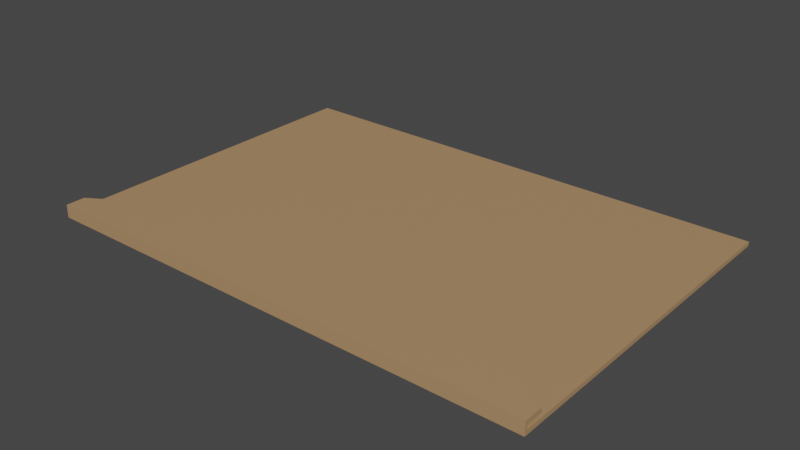 # Source: Brief.blend  (saved by Blender 3.6.13; exported with 4.5.12 LTS)
import bpy
from mathutils import Matrix  # noqa: F401  (used for matrix-valued properties, if any)

bpy.ops.wm.read_factory_settings(use_empty=True)
scene = bpy.context.scene
scene.name = 'Scene'

# ---- collections
col_collection = bpy.data.collections.new('Collection'); scene.collection.children.link(col_collection)

# ---- materials (node trees are filled in below, after node groups)
mat_material_001 = bpy.data.materials.new('Material.001')
mat_material_001.use_transparent_shadow = False

# ---- material node trees
mat_material_001.use_nodes = True; mat_material_001.node_tree.nodes.clear()
_N = mat_material_001.node_tree.nodes; _L = mat_material_001.node_tree.links
n0 = _N.new('ShaderNodeBsdfPrincipled'); n0.name = 'Principled BSDF'; n0.location = (10, 300)
n0.distribution = 'GGX'
n0.subsurface_method = 'RANDOM_WALK_SKIN'
n0.inputs[0].default_value = (0.4397, 0.2623, 0.1301, 1.0)
n0.inputs[3].default_value = 1.45
n0.inputs[27].default_value = (0.0, 0.0, 0.0, 1.0)
n0.inputs[28].default_value = 1.0
n1 = _N.new('ShaderNodeOutputMaterial'); n1.name = 'Material Output'; n1.location = (300, 300)
_L.new(n0.outputs[0], n1.inputs[0])
n1.is_active_output = True

# ---- world
world_world = bpy.data.worlds.new('World'); scene.world = world_world
world_world.use_nodes = True; world_world.node_tree.nodes.clear()
_N = world_world.node_tree.nodes; _L = world_world.node_tree.links
n0 = _N.new('ShaderNodeOutputWorld'); n0.name = 'World Output'; n0.location = (300, 300)
n1 = _N.new('ShaderNodeBackground'); n1.name = 'Background'; n1.location = (10, 300)
n1.inputs[0].default_value = (0.05088, 0.05088, 0.05088, 1.0)
_L.new(n1.outputs[0], n0.inputs[0])
n0.is_active_output = True
world_world.color = (0.05088, 0.05088, 0.05088)
world_world.use_sun_shadow = False
world_world.sun_shadow_jitter_overblur = 0.0

# ---- meshes
me_cube_001 = bpy.data.meshes.new('Cube.001')
me_cube_001.from_pydata([(-1.0, -1.0, -1.0), (-1.0, -1.0, 1.0), (-1.0, 1.0, -1.0), (-1.0, 1.0, 1.0), (1.0, -1.0, -1.0), (1.0, -1.0, 1.0), (1.0, 1.0, -1.0), (1.0, 1.0, 1.0), (-1.0, -0.9877, 1.0), (1.0, -0.9877, 1.0), (-1.0, -1.0, 2.0), (1.0, -1.0, 2.0), (-1.0, -0.9877, 2.0), (1.0, -0.9877, 2.0), (-1.0, -0.9876, 3.0), (1.0, -0.9999, 3.0), (-1.0, -0.9999, 3.0), (1.0, -0.9876, 3.0), (1.0, -0.9876, 3.0), (-1.0, -0.9876, 3.0), (1.0, -0.9876, 3.0), (-1.0, -0.9876, 3.0), (-1.0, -0.9999, 3.0), (1.0, -0.9999, 3.0), (-1.0, -0.9876, 3.0), (1.0, -0.9876, 3.0), (-1.0, -0.9999, 4.0), (1.0, -0.9999, 4.0), (1.0, -0.9876, 3.0), (-1.0, -0.9876, 3.0), (1.0, -0.9876, 3.0), (-1.0, -0.9876, 3.0), (1.0, -0.8888, 3.0), (-1.0, -0.8888, 3.0), (1.0, -0.8888, 3.0), (-1.0, -0.8888, 3.0), (0.0, 7.518e-05, 3.0), (0.0, 7.518e-05, 4.0), (-1.0, -0.9999, 5.0), (1.0, -0.9999, 5.0), (-1.0, -0.9876, 5.0), (1.0, -0.9876, 5.0), (-1.0, -0.9876, 5.0), (1.0, -0.9876, 5.0), (-1.0, -0.9876, 5.0), (1.0, -0.9876, 5.0), (-1.0, -0.8888, 5.0), (1.0, -0.8888, 5.0), (0.0, 7.518e-05, 5.0)], [], [(0, 1, 3, 2), (2, 3, 7, 6), (6, 7, 5, 4), (4, 5, 1, 0), (2, 6, 4, 0), (7, 3, 1, 5), (1, 8, 12, 10), (5, 1, 10, 11), (9, 5, 11, 13), (8, 9, 13, 12), (17, 15, 23, 25), (12, 13, 17, 14), (13, 11, 15, 17), (11, 10, 16, 15), (10, 12, 14, 16), (19, 21, 31, 29), (15, 16, 22, 23), (16, 14, 24, 22), (23, 22, 26, 27), (24, 14, 21, 19), (21, 20, 30, 31), (14, 17, 20, 21), (17, 25, 18, 20), (29, 31, 35, 33), (20, 18, 28, 30), (35, 34, 36), (30, 28, 32, 34), (31, 30, 34, 35), (33, 35, 36), (40, 38, 26, 22, 24, 19, 29, 33, 36, 37, 48, 46, 44, 42), (34, 32, 36), (39, 38, 40, 41), (41, 40, 42, 43), (43, 42, 44, 45), (45, 44, 46, 47), (47, 46, 48), (27, 39, 41, 43, 45, 47, 48, 37, 36, 32, 28, 18, 25, 23), (27, 26, 38, 39)])
_uv = me_cube_001.uv_layers.new(name='UVMap')
_uv.uv.foreach_set('vector', [0.375, 0.0, 0.625, 0.0, 0.625, 0.25, 0.375, 0.25, 0.375, 0.25, 0.625, 0.25, 0.625, 0.5, 0.375, 0.5, 0.375, 0.5, 0.625, 0.5, 0.625, 0.75, 0.375, 0.75, 0.375, 0.75, 0.625, 0.75, 0.625, 1.0, 0.375, 1.0, 0.125, 0.5, 0.375, 0.5, 0.375, 0.75, 0.125, 0.75, 0.625, 0.5, 0.875, 0.5, 0.875, 0.75, 0.625, 0.75, 0.0, 0.0, 0.0, 0.0, 0.0, 0.0, 0.0, 0.0, 0.625, 0.75, 0.875, 0.75, 0.875, 0.75, 0.625, 0.75, 0.0, 0.0, 0.0, 0.0, 0.0, 0.0, 0.0, 0.0, 0.0, 0.0, 0.0, 0.0, 0.0, 0.0, 0.0, 0.0, 0.0, 0.0, 0.0, 0.0, 0.0, 0.0, 0.0, 0.0, 0.0, 0.0, 0.0, 0.0, 0.0, 0.0, 0.0, 0.0, 0.0, 0.0, 0.0, 0.0, 0.0, 0.0, 0.0, 0.0, 0.625, 0.75, 0.875, 0.75, 0.875, 0.75, 0.625, 0.75, 0.0, 0.0, 0.0, 0.0, 0.0, 0.0, 0.0, 0.0, 0.0, 0.0, 0.0, 0.0, 0.0, 0.0, 0.0, 0.0, 0.625, 0.75, 0.875, 0.75, 0.875, 0.75, 0.625, 0.75, 0.0, 0.0, 0.0, 0.0, 0.0, 0.0, 0.0, 0.0, 0.625, 0.75, 0.875, 0.75, 0.875, 0.75, 0.625, 0.75, 0.0, 0.0, 0.0, 0.0, 0.0, 0.0, 0.0, 0.0, 0.0, 0.0, 0.0, 0.0, 0.0, 0.0, 0.0, 0.0, 0.0, 0.0, 0.0, 0.0, 0.0, 0.0, 0.0, 0.0, 0.0, 0.0, 0.0, 0.0, 0.0, 0.0, 0.0, 0.0, 0.0, 0.0, 0.0, 0.0, 0.0, 0.0, 0.0, 0.0, 0.0, 0.0, 0.0, 0.0, 0.0, 0.0, 0.0, 0.0, 0.0, 0.0, 0.0, 0.0, 0.0, 0.0, 0.0, 0.0, 0.0, 0.0, 0.0, 0.0, 0.0, 0.0, 0.0, 0.0, 0.0, 0.0, 0.0, 0.0, 0.0, 0.0, 0.0, 0.0, 0.0, 0.0, 0.0, 0.0, 0.0, 0.0, 0.0, 0.0, 0.0, 0.0, 0.0, 0.0, 0.0, 0.0, 0.0, 0.0, 0.0, 0.0, 0.0, 0.0, 0.0, 0.0, 0.0, 0.0, 0.0, 0.0, 0.0, 0.0, 0.0, 0.0, 0.0, 0.0, 0.0, 0.0, 0.0, 0.0, 0.0, 0.0, 0.625, 0.75, 0.625, 1.0, 0.625, 1.0, 0.625, 0.75, 0.625, 0.75, 0.625, 1.0, 0.625, 1.0, 0.625, 0.75, 0.625, 0.75, 0.625, 1.0, 0.625, 1.0, 0.625, 0.75, 0.625, 0.75, 0.625, 1.0, 0.625, 1.0, 0.625, 0.75, 0.625, 0.75, 0.625, 1.0, 0.625, 0.75, 0.0, 0.0, 0.0, 0.0, 0.0, 0.0, 0.0, 0.0, 0.0, 0.0, 0.0, 0.0, 0.0, 0.0, 0.0, 0.0, 0.0, 0.0, 0.0, 0.0, 0.0, 0.0, 0.0, 0.0, 0.0, 0.0, 0.0, 0.0, 0.625, 0.75, 0.875, 0.75, 0.875, 0.75, 0.625, 0.75])
me_cube_001.materials.append(mat_material_001)
me_cube_001.update()

# ---- objects
ob_cube = bpy.data.objects.new('Cube', me_cube_001)

# ---- transforms, parenting, visibility, modifiers, constraints
ob_cube.location = (0.0, 0.0, 0.0)
ob_cube.scale = (1.175, 0.81, 0.01)

# ---- collection membership
col_collection.objects.link(ob_cube)

# ---- scene / render settings (as saved in the file)
scene.frame_start = 1; scene.frame_end = 250; scene.frame_set(1)
scene.render.engine = 'BLENDER_EEVEE_NEXT'
scene.cycles.sampling_pattern = 'TABULATED_SOBOL'
scene.view_settings.view_transform = 'Filmic'
bpy.context.view_layer.update()

# ---- added for rendering (the .blend has no active camera and no usable light): camera, sun
cam_auto = bpy.data.cameras.new('AutoCamera')
cam_auto.lens = 50.0
cam_auto.sensor_width = 36.0
cam_auto.clip_end = 1000.0
ob_auto_camera = bpy.data.objects.new('AutoCamera', cam_auto)
scene.collection.objects.link(ob_auto_camera)
ob_auto_camera.location = (2.64143, -3.16972, 2.13314)
ob_auto_camera.rotation_euler = (1.09748, -7.21219e-08, 0.694738)
scene.camera = ob_auto_camera
light_auto_sun = bpy.data.lights.new('AutoSun', 'SUN')
light_auto_sun.energy = 3.0
light_auto_sun.angle = 0.0523599
ob_auto_sun = bpy.data.objects.new('AutoSun', light_auto_sun)
scene.collection.objects.link(ob_auto_sun)
ob_auto_sun.rotation_euler = (0.872665, 0.174533, 0.523599)
bpy.context.view_layer.update()
